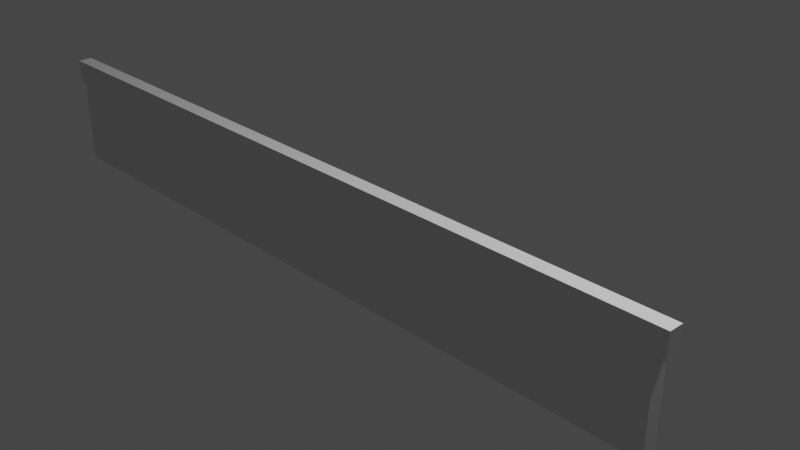 # Source: 3r-balkonbruestung.blend  (saved by Blender 3.6.13; exported with 4.5.12 LTS)
import bpy
from mathutils import Matrix  # noqa: F401  (used for matrix-valued properties, if any)

bpy.ops.wm.read_factory_settings(use_empty=True)
scene = bpy.context.scene
scene.name = 'Scene'

# ---- collections
col_collection = bpy.data.collections.new('Collection'); scene.collection.children.link(col_collection)

# ---- materials (node trees are filled in below, after node groups)
mat_material = bpy.data.materials.new('Material')
mat_material.alpha_threshold = 0.0
mat_material.use_transparent_shadow = False
mat_material.roughness = 0.5
mat_material.line_color = (0.0, 0.0, 0.0, 1.0)

# ---- material node trees
mat_material.use_nodes = True; mat_material.node_tree.nodes.clear()
_N = mat_material.node_tree.nodes; _L = mat_material.node_tree.links
n0 = _N.new('ShaderNodeOutputMaterial'); n0.name = 'Material Output'; n0.location = (300, 300)
n1 = _N.new('ShaderNodeBsdfPrincipled'); n1.name = 'Principled BSDF'; n1.location = (10, 300)
n1.distribution = 'GGX'
n1.subsurface_method = 'RANDOM_WALK_SKIN'
n1.inputs[3].default_value = 1.45
n1.inputs[27].default_value = (0.0, 0.0, 0.0, 1.0)
n1.inputs[28].default_value = 1.0
_L.new(n1.outputs[0], n0.inputs[0])
n0.is_active_output = True

# ---- world
world_world = bpy.data.worlds.new('World'); scene.world = world_world
world_world.use_nodes = True; world_world.node_tree.nodes.clear()
_N = world_world.node_tree.nodes; _L = world_world.node_tree.links
n0 = _N.new('ShaderNodeOutputWorld'); n0.name = 'World Output'; n0.location = (300, 300)
n1 = _N.new('ShaderNodeBackground'); n1.name = 'Background'; n1.location = (10, 300)
n1.inputs[0].default_value = (0.05088, 0.05088, 0.05088, 1.0)
_L.new(n1.outputs[0], n0.inputs[0])
n0.is_active_output = True
world_world.color = (0.05088, 0.05088, 0.05088)
world_world.use_sun_shadow = False
world_world.sun_shadow_jitter_overblur = 0.0

# ---- cameras
cam_camera = bpy.data.cameras.new('Camera')
cam_camera.clip_end = 100.0
cam_camera.ortho_scale = 7.314

# ---- lights
light_light = bpy.data.lights.new('Light', 'POINT')
light_light.transmission_factor = 0.0
light_light.energy = 1000.0
light_light.shadow_soft_size = 0.1
light_light.shadow_maximum_resolution = 0.006
light_light.use_absolute_resolution = True

# ---- meshes
me_cube = bpy.data.meshes.new('Cube')
me_cube.from_pydata([(3.89, -1.25, 1.0), (-3.89, -1.25, 1.0), (3.89, -1.1, 1.0), (-3.89, -1.1, 1.0), (3.89, -1.25, 0.75), (-3.89, -1.1, 0.75), (-3.89, -1.25, 0.75), (3.89, -1.1, 0.75), (-3.98, -1.1, 0.75), (-3.98, -1.1, 1.0), (-3.98, -1.25, 1.0), (-3.98, -1.25, 0.75), (3.98, -1.1, 1.0), (3.98, -1.25, 1.0), (3.98, -1.25, 0.75), (3.98, -1.1, 0.75), (3.89, -1.25, -0.155), (-3.89, -1.25, -0.155), (3.89, -1.1, -0.155), (-3.89, -1.1, -0.155)], [], [(0, 2, 3, 1), (5, 6, 11, 8), (5, 3, 2, 7), (4, 0, 1, 6), (4, 7, 15, 14), (18, 7, 4, 16), (16, 4, 6, 17), (19, 5, 7, 18), (17, 6, 5, 19), (11, 10, 9, 8), (1, 3, 9, 10), (3, 5, 8, 9), (6, 1, 10, 11), (15, 12, 13, 14), (0, 4, 14, 13), (2, 0, 13, 12), (7, 2, 12, 15), (17, 19, 18, 16)])
_uv = me_cube.uv_layers.new(name='UVMap')
_uv.uv.foreach_set('vector', [0.625, 0.5, 0.875, 0.5, 0.875, 0.75, 0.625, 0.75, 0.5777, 1.0, 0.5777, 0.75, 0.5777, 0.75, 0.5777, 1.0, 0.5777, 0.0, 0.625, 0.0, 0.625, 0.25, 0.5777, 0.25, 0.5777, 0.5, 0.625, 0.5, 0.625, 0.75, 0.5777, 0.75, 0.5777, 0.5, 0.5777, 0.25, 0.5777, 0.25, 0.5777, 0.5, 0.4138, 0.25, 0.5777, 0.25, 0.5777, 0.5, 0.4138, 0.5, 0.4138, 0.5, 0.5777, 0.5, 0.5777, 0.75, 0.4138, 0.75, 0.4138, 0.0, 0.5777, 0.0, 0.5777, 0.25, 0.4138, 0.25, 0.4138, 0.75, 0.5777, 0.75, 0.5777, 1.0, 0.4138, 1.0, 0.5777, 0.75, 0.625, 0.75, 0.625, 1.0, 0.5777, 1.0, 0.625, 0.75, 0.875, 0.75, 0.875, 0.75, 0.625, 0.75, 0.625, 0.0, 0.5777, 0.0, 0.5777, 0.0, 0.625, 0.0, 0.5777, 0.75, 0.625, 0.75, 0.625, 0.75, 0.5777, 0.75, 0.5777, 0.25, 0.625, 0.25, 0.625, 0.5, 0.5777, 0.5, 0.625, 0.5, 0.5777, 0.5, 0.5777, 0.5, 0.625, 0.5, 0.875, 0.5, 0.625, 0.5, 0.625, 0.5, 0.875, 0.5, 0.5777, 0.25, 0.625, 0.25, 0.625, 0.25, 0.5777, 0.25, 0.4138, 0.75, 0.4138, 0.0, 0.4138, 0.25, 0.4138, 0.5])
me_cube.materials.append(mat_material)
me_cube.use_mirror_vertex_groups = False
me_cube.update()

# ---- objects
ob_3r_balkonbruestung = bpy.data.objects.new('3r-balkonbruestung', me_cube)
ob_light = bpy.data.objects.new('Light', light_light)
ob_camera = bpy.data.objects.new('Camera', cam_camera)

# ---- transforms, parenting, visibility, modifiers, constraints
ob_3r_balkonbruestung.location = (0.0, 0.0, 0.0)
ob_3r_balkonbruestung.lock_rotations_4d = False
ob_3r_balkonbruestung.empty_display_type = 'ARROWS'
ob_3r_balkonbruestung.lineart.crease_threshold = 0.0
ob_light.location = (4.076, 1.005, 5.904)
ob_light.rotation_euler = (0.6503, 0.05522, 1.866)
ob_light.lock_rotations_4d = False
ob_light.empty_display_type = 'ARROWS'
ob_light.color = (0.0, 0.0, 0.0, 0.0)
ob_light.lineart.crease_threshold = 0.0
ob_camera.location = (7.359, -6.926, 4.958)
ob_camera.rotation_euler = (1.109, 0.0, 0.8149)
ob_camera.lock_rotations_4d = False
ob_camera.empty_display_type = 'ARROWS'
ob_camera.color = (0.0, 0.0, 0.0, 0.0)
ob_camera.display_type = 'WIRE'
ob_camera.lineart.crease_threshold = 0.0

# ---- collection membership
col_collection.objects.link(ob_3r_balkonbruestung)
col_collection.objects.link(ob_light)
col_collection.objects.link(ob_camera)

# ---- scene / render settings (as saved in the file)
scene.camera = ob_camera
scene.frame_start = 1; scene.frame_end = 250; scene.frame_set(1)
scene.render.engine = 'BLENDER_EEVEE_NEXT'
scene.cycles.sampling_pattern = 'TABULATED_SOBOL'
scene.view_settings.view_transform = 'Filmic'
bpy.context.view_layer.update()
